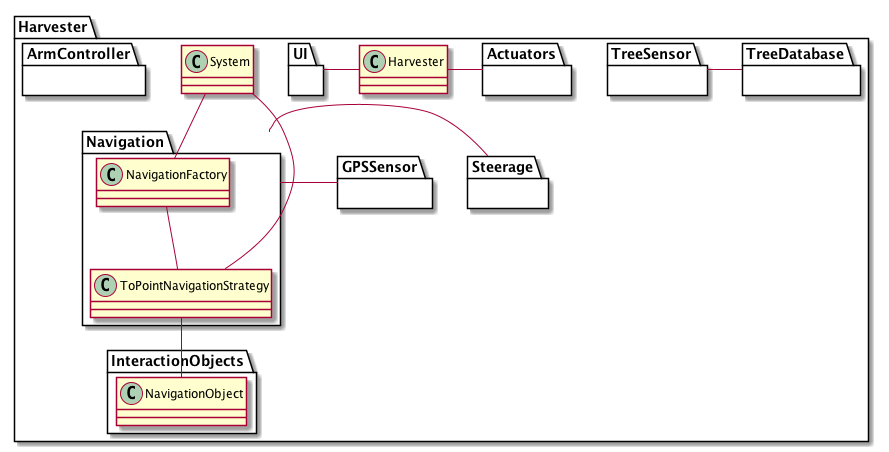

The diagram above was rendered by PlantUML. Its source (embedded in the PNG):
@startuml
package Harvester {

class System

package Navigation {
class NavigationFactory
class ToPointNavigationStrategy
}

package InteractionObjects {
class NavigationObject
}

System -- NavigationFactory
NavigationFactory -- ToPointNavigationStrategy
System -- ToPointNavigationStrategy
ToPointNavigationStrategy -- NavigationObject


package Steerage {}
package GPSSensor {}

Navigation - Steerage
GPSSensor - Navigation

package TreeSensor {}
package TreeDatabase {}

TreeSensor - TreeDatabase

package ArmController {}

package UI {}
package Actuators {}

UI - Harvester
Harvester - Actuators
@enduml